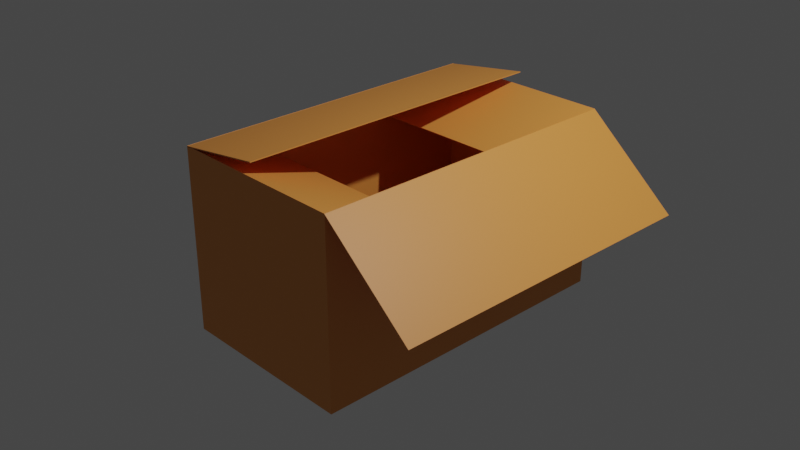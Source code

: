 # Source: box.blend  (saved by Blender 3.3.6; exported with 4.5.12 LTS)
import bpy
from mathutils import Matrix  # noqa: F401  (used for matrix-valued properties, if any)

bpy.ops.wm.read_factory_settings(use_empty=True)
scene = bpy.context.scene
scene.name = 'Scene'

# ---- collections
col_collection = bpy.data.collections.new('Collection'); scene.collection.children.link(col_collection)

# ---- materials (node trees are filled in below, after node groups)
mat_box_flavor = bpy.data.materials.new('box flavor')
mat_box_flavor.use_transparent_shadow = False

# ---- material node trees
mat_box_flavor.use_nodes = True; mat_box_flavor.node_tree.nodes.clear()
_N = mat_box_flavor.node_tree.nodes; _L = mat_box_flavor.node_tree.links
n0 = _N.new('ShaderNodeBsdfPrincipled'); n0.name = 'Principled BSDF'; n0.location = (10, 300)
n0.distribution = 'GGX'
n0.subsurface_method = 'RANDOM_WALK_SKIN'
n0.inputs[0].default_value = (0.8, 0.3036, 0.0606, 1.0)
n0.inputs[3].default_value = 1.45
n0.inputs[27].default_value = (0.0, 0.0, 0.0, 1.0)
n0.inputs[28].default_value = 1.0
n1 = _N.new('ShaderNodeOutputMaterial'); n1.name = 'Material Output'; n1.location = (300, 300)
_L.new(n0.outputs[0], n1.inputs[0])
n1.is_active_output = True

# ---- world
world_world = bpy.data.worlds.new('World'); scene.world = world_world
world_world.use_nodes = True; world_world.node_tree.nodes.clear()
_N = world_world.node_tree.nodes; _L = world_world.node_tree.links
n0 = _N.new('ShaderNodeOutputWorld'); n0.name = 'World Output'; n0.location = (300, 300)
n1 = _N.new('ShaderNodeBackground'); n1.name = 'Background'; n1.location = (10, 300)
n1.inputs[0].default_value = (0.05088, 0.05088, 0.05088, 1.0)
_L.new(n1.outputs[0], n0.inputs[0])
n0.is_active_output = True
world_world.color = (0.05088, 0.05088, 0.05088)
world_world.use_sun_shadow = False
world_world.sun_shadow_jitter_overblur = 0.0

# ---- cameras
cam_camera = bpy.data.cameras.new('Camera')
cam_camera.clip_end = 100.0
cam_camera.ortho_scale = 7.314

# ---- lights
light_light = bpy.data.lights.new('Light', 'POINT')
light_light.transmission_factor = 0.0
light_light.energy = 1000.0
light_light.shadow_soft_size = 0.1
light_light.shadow_maximum_resolution = 0.006
light_light.use_absolute_resolution = True

# ---- meshes
me_cube_001 = bpy.data.meshes.new('Cube.001')
me_cube_001.from_pydata([(-1.0, -1.778, -1.0), (-0.9945, -1.778, 0.9989), (-1.0, 1.778, -1.0), (-0.9945, 1.778, 0.9989), (1.0, -1.778, -1.0), (1.998, -1.779, 0.1523), (1.0, 1.778, -1.0), (1.998, 1.778, 0.1523), (0.0, 1.778, -1.0), (0.9982, 1.778, 1.0), (0.0, -1.778, -1.0), (0.9982, -1.779, 1.0), (-0.005484, 1.778, 1.147), (1.0, 1.778, 1.0), (1.0, -1.778, 1.0), (-0.005484, -1.778, 1.147), (-1.0, 1.778, 1.0), (0.0, 1.778, 1.0), (-1.0, -1.778, 1.0), (0.0, -1.778, 1.0), (1.0, 0.6738, 0.6984), (-1.0, 0.6738, 0.6984), (0.0, 0.6738, 0.6984), (1.0, -0.6318, 0.5414), (-1.0, -0.6318, 0.5414), (0.0, -0.6318, 0.5414)], [], [(0, 18, 16, 2), (8, 17, 13, 6), (6, 13, 14, 4), (10, 19, 18, 0), (8, 6, 4, 10), (12, 3, 1, 15), (7, 9, 11, 5), (2, 8, 10, 0), (4, 14, 19, 10), (2, 16, 17, 8), (17, 16, 21, 22), (13, 17, 22, 20), (19, 14, 23, 25), (18, 19, 25, 24)])
_uv = me_cube_001.uv_layers.new(name='UVMap')
_uv.uv.foreach_set('vector', [0.375, 0.0, 0.625, 0.0, 0.625, 0.25, 0.375, 0.25, 0.375, 0.375, 0.625, 0.375, 0.625, 0.5, 0.375, 0.5, 0.375, 0.5, 0.625, 0.5, 0.625, 0.75, 0.375, 0.75, 0.375, 0.875, 0.625, 0.875, 0.625, 1.0, 0.375, 1.0, 0.25, 0.5, 0.375, 0.5, 0.375, 0.75, 0.25, 0.75, 0.75, 0.5, 0.875, 0.5, 0.875, 0.75, 0.75, 0.75, 0.625, 0.5, 0.75, 0.5, 0.75, 0.75, 0.625, 0.75, 0.125, 0.5, 0.25, 0.5, 0.25, 0.75, 0.125, 0.75, 0.375, 0.75, 0.625, 0.75, 0.625, 0.875, 0.375, 0.875, 0.375, 0.25, 0.625, 0.25, 0.625, 0.375, 0.375, 0.375, 0.625, 0.375, 0.625, 0.25, 0.625, 0.25, 0.625, 0.375, 0.625, 0.5, 0.625, 0.375, 0.625, 0.375, 0.625, 0.5, 0.625, 0.875, 0.625, 0.75, 0.625, 0.75, 0.625, 0.875, 0.625, 1.0, 0.625, 0.875, 0.625, 0.875, 0.625, 1.0])
me_cube_001.materials.append(mat_box_flavor)
me_cube_001.update()

# ---- objects
ob_light = bpy.data.objects.new('Light', light_light)
ob_camera = bpy.data.objects.new('Camera', cam_camera)
ob_cube = bpy.data.objects.new('Cube', me_cube_001)

# ---- transforms, parenting, visibility, modifiers, constraints
ob_light.location = (4.076, 1.005, 5.904)
ob_light.rotation_euler = (0.6503, 0.05522, 1.866)
ob_light.lock_rotations_4d = False
ob_light.empty_display_type = 'ARROWS'
ob_light.color = (0.0, 0.0, 0.0, 0.0)
ob_light.lineart.crease_threshold = 0.0
ob_camera.location = (7.359, -6.926, 4.958)
ob_camera.rotation_euler = (1.109, 0.0, 0.8149)
ob_camera.lock_rotations_4d = False
ob_camera.empty_display_type = 'ARROWS'
ob_camera.color = (0.0, 0.0, 0.0, 0.0)
ob_camera.display_type = 'WIRE'
ob_camera.lineart.crease_threshold = 0.0
ob_cube.location = (0.0, 0.0, 0.0)
_m = ob_cube.modifiers.new('Solidify', 'SOLIDIFY')

# ---- collection membership
col_collection.objects.link(ob_light)
col_collection.objects.link(ob_camera)
col_collection.objects.link(ob_cube)

# ---- scene / render settings (as saved in the file)
scene.camera = ob_camera
scene.frame_start = 1; scene.frame_end = 250; scene.frame_set(1)
scene.render.engine = 'BLENDER_EEVEE_NEXT'
scene.cycles.sampling_pattern = 'TABULATED_SOBOL'
scene.cycles.use_light_tree = False
scene.view_settings.view_transform = 'Filmic'
bpy.context.view_layer.update()
